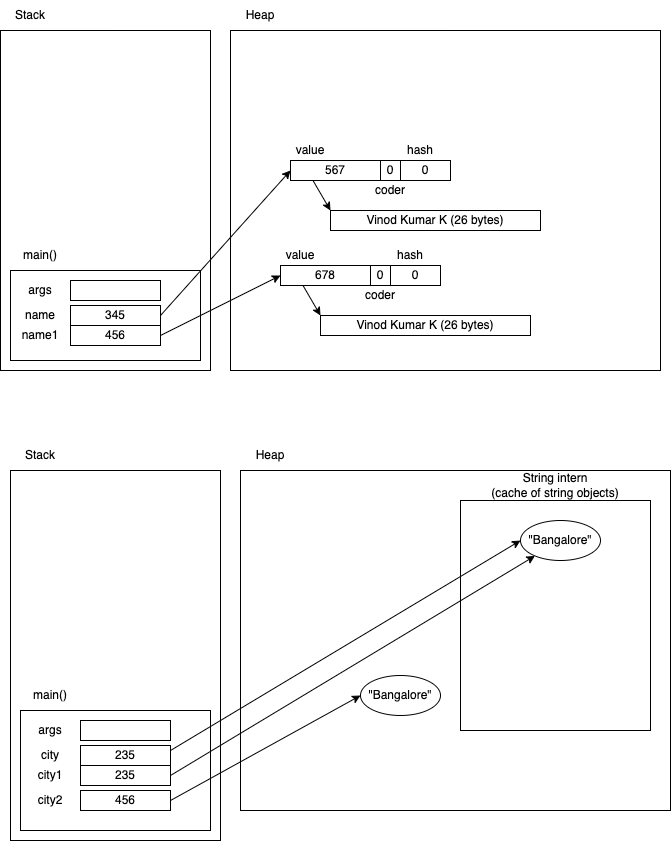

The diagram above was exported from draw.io. Its source (the exported page's mxGraphModel, read from the mxfile embedded in the PNG):
<mxGraphModel dx="826" dy="399" grid="1" gridSize="10" guides="1" tooltips="1" connect="1" arrows="1" fold="1" page="1" pageScale="1" pageWidth="827" pageHeight="1169" math="0" shadow="0">
  <root>
    <mxCell id="0" />
    <mxCell id="1" parent="0" />
    <mxCell id="2" value="" style="rounded=0;whiteSpace=wrap;html=1;" vertex="1" parent="1">
      <mxGeometry x="90" y="60" width="210" height="340" as="geometry" />
    </mxCell>
    <mxCell id="3" value="" style="rounded=0;whiteSpace=wrap;html=1;" vertex="1" parent="1">
      <mxGeometry x="100" y="300" width="190" height="90" as="geometry" />
    </mxCell>
    <mxCell id="4" value="main()" style="text;html=1;strokeColor=none;fillColor=none;align=center;verticalAlign=middle;whiteSpace=wrap;rounded=0;" vertex="1" parent="1">
      <mxGeometry x="100" y="270" width="60" height="30" as="geometry" />
    </mxCell>
    <mxCell id="5" value="args" style="text;html=1;strokeColor=none;fillColor=none;align=center;verticalAlign=middle;whiteSpace=wrap;rounded=0;" vertex="1" parent="1">
      <mxGeometry x="110" y="310" width="40" height="20" as="geometry" />
    </mxCell>
    <mxCell id="6" value="" style="rounded=0;whiteSpace=wrap;html=1;" vertex="1" parent="1">
      <mxGeometry x="160" y="310" width="90" height="20" as="geometry" />
    </mxCell>
    <mxCell id="7" value="345" style="rounded=0;whiteSpace=wrap;html=1;" vertex="1" parent="1">
      <mxGeometry x="160" y="335" width="90" height="20" as="geometry" />
    </mxCell>
    <mxCell id="8" value="name" style="text;html=1;strokeColor=none;fillColor=none;align=center;verticalAlign=middle;whiteSpace=wrap;rounded=0;" vertex="1" parent="1">
      <mxGeometry x="110" y="335" width="40" height="20" as="geometry" />
    </mxCell>
    <mxCell id="9" value="Stack" style="text;html=1;strokeColor=none;fillColor=none;align=center;verticalAlign=middle;whiteSpace=wrap;rounded=0;" vertex="1" parent="1">
      <mxGeometry x="90" y="30" width="60" height="30" as="geometry" />
    </mxCell>
    <mxCell id="10" value="Heap" style="text;html=1;strokeColor=none;fillColor=none;align=center;verticalAlign=middle;whiteSpace=wrap;rounded=0;" vertex="1" parent="1">
      <mxGeometry x="320" y="30" width="60" height="30" as="geometry" />
    </mxCell>
    <mxCell id="11" value="" style="rounded=0;whiteSpace=wrap;html=1;" vertex="1" parent="1">
      <mxGeometry x="320" y="60" width="430" height="340" as="geometry" />
    </mxCell>
    <mxCell id="12" value="value" style="text;html=1;strokeColor=none;fillColor=none;align=center;verticalAlign=middle;whiteSpace=wrap;rounded=0;" vertex="1" parent="1">
      <mxGeometry x="380" y="170" width="40" height="20" as="geometry" />
    </mxCell>
    <mxCell id="23" style="edgeStyle=none;html=1;exitX=0.25;exitY=1;exitDx=0;exitDy=0;entryX=0;entryY=0;entryDx=0;entryDy=0;" edge="1" parent="1" source="13" target="21">
      <mxGeometry relative="1" as="geometry" />
    </mxCell>
    <mxCell id="13" value="567" style="rounded=0;whiteSpace=wrap;html=1;" vertex="1" parent="1">
      <mxGeometry x="380" y="190" width="90" height="20" as="geometry" />
    </mxCell>
    <mxCell id="14" value="coder" style="text;html=1;strokeColor=none;fillColor=none;align=center;verticalAlign=middle;whiteSpace=wrap;rounded=0;" vertex="1" parent="1">
      <mxGeometry x="460" y="210" width="40" height="20" as="geometry" />
    </mxCell>
    <mxCell id="15" value="0" style="rounded=0;whiteSpace=wrap;html=1;" vertex="1" parent="1">
      <mxGeometry x="470" y="190" width="20" height="20" as="geometry" />
    </mxCell>
    <mxCell id="18" value="hash" style="text;html=1;strokeColor=none;fillColor=none;align=center;verticalAlign=middle;whiteSpace=wrap;rounded=0;" vertex="1" parent="1">
      <mxGeometry x="490" y="170" width="40" height="20" as="geometry" />
    </mxCell>
    <mxCell id="19" value="0" style="rounded=0;whiteSpace=wrap;html=1;" vertex="1" parent="1">
      <mxGeometry x="490" y="190" width="50" height="20" as="geometry" />
    </mxCell>
    <mxCell id="20" style="edgeStyle=none;html=1;exitX=1;exitY=0.5;exitDx=0;exitDy=0;entryX=0;entryY=0.5;entryDx=0;entryDy=0;" edge="1" parent="1" source="7" target="13">
      <mxGeometry relative="1" as="geometry" />
    </mxCell>
    <mxCell id="21" value="Vinod Kumar K (26 bytes)" style="rounded=0;whiteSpace=wrap;html=1;" vertex="1" parent="1">
      <mxGeometry x="420" y="240" width="210" height="20" as="geometry" />
    </mxCell>
    <mxCell id="26" value="name1" style="text;html=1;strokeColor=none;fillColor=none;align=center;verticalAlign=middle;whiteSpace=wrap;rounded=0;" vertex="1" parent="1">
      <mxGeometry x="110" y="355" width="40" height="20" as="geometry" />
    </mxCell>
    <mxCell id="36" style="edgeStyle=none;html=1;exitX=1;exitY=0.5;exitDx=0;exitDy=0;entryX=0;entryY=0.5;entryDx=0;entryDy=0;" edge="1" parent="1" source="27" target="30">
      <mxGeometry relative="1" as="geometry" />
    </mxCell>
    <mxCell id="27" value="456" style="rounded=0;whiteSpace=wrap;html=1;" vertex="1" parent="1">
      <mxGeometry x="160" y="355" width="90" height="20" as="geometry" />
    </mxCell>
    <mxCell id="28" value="value" style="text;html=1;strokeColor=none;fillColor=none;align=center;verticalAlign=middle;whiteSpace=wrap;rounded=0;" vertex="1" parent="1">
      <mxGeometry x="370" y="275" width="40" height="20" as="geometry" />
    </mxCell>
    <mxCell id="29" style="edgeStyle=none;html=1;exitX=0.25;exitY=1;exitDx=0;exitDy=0;entryX=0;entryY=0;entryDx=0;entryDy=0;" edge="1" source="30" target="35" parent="1">
      <mxGeometry relative="1" as="geometry" />
    </mxCell>
    <mxCell id="30" value="678" style="rounded=0;whiteSpace=wrap;html=1;" vertex="1" parent="1">
      <mxGeometry x="370" y="295" width="90" height="20" as="geometry" />
    </mxCell>
    <mxCell id="31" value="coder" style="text;html=1;strokeColor=none;fillColor=none;align=center;verticalAlign=middle;whiteSpace=wrap;rounded=0;" vertex="1" parent="1">
      <mxGeometry x="450" y="315" width="40" height="20" as="geometry" />
    </mxCell>
    <mxCell id="32" value="0" style="rounded=0;whiteSpace=wrap;html=1;" vertex="1" parent="1">
      <mxGeometry x="460" y="295" width="20" height="20" as="geometry" />
    </mxCell>
    <mxCell id="33" value="hash" style="text;html=1;strokeColor=none;fillColor=none;align=center;verticalAlign=middle;whiteSpace=wrap;rounded=0;" vertex="1" parent="1">
      <mxGeometry x="480" y="275" width="40" height="20" as="geometry" />
    </mxCell>
    <mxCell id="34" value="0" style="rounded=0;whiteSpace=wrap;html=1;" vertex="1" parent="1">
      <mxGeometry x="480" y="295" width="50" height="20" as="geometry" />
    </mxCell>
    <mxCell id="35" value="Vinod Kumar K (26 bytes)" style="rounded=0;whiteSpace=wrap;html=1;" vertex="1" parent="1">
      <mxGeometry x="410" y="345" width="210" height="20" as="geometry" />
    </mxCell>
    <mxCell id="37" value="" style="rounded=0;whiteSpace=wrap;html=1;" vertex="1" parent="1">
      <mxGeometry x="100" y="500" width="210" height="370" as="geometry" />
    </mxCell>
    <mxCell id="38" value="" style="rounded=0;whiteSpace=wrap;html=1;" vertex="1" parent="1">
      <mxGeometry x="110" y="740" width="190" height="120" as="geometry" />
    </mxCell>
    <mxCell id="39" value="main()" style="text;html=1;strokeColor=none;fillColor=none;align=center;verticalAlign=middle;whiteSpace=wrap;rounded=0;" vertex="1" parent="1">
      <mxGeometry x="110" y="710" width="60" height="30" as="geometry" />
    </mxCell>
    <mxCell id="40" value="args" style="text;html=1;strokeColor=none;fillColor=none;align=center;verticalAlign=middle;whiteSpace=wrap;rounded=0;" vertex="1" parent="1">
      <mxGeometry x="120" y="750" width="40" height="20" as="geometry" />
    </mxCell>
    <mxCell id="41" value="" style="rounded=0;whiteSpace=wrap;html=1;" vertex="1" parent="1">
      <mxGeometry x="170" y="750" width="90" height="20" as="geometry" />
    </mxCell>
    <mxCell id="42" value="235" style="rounded=0;whiteSpace=wrap;html=1;" vertex="1" parent="1">
      <mxGeometry x="170" y="775" width="90" height="20" as="geometry" />
    </mxCell>
    <mxCell id="43" value="city" style="text;html=1;strokeColor=none;fillColor=none;align=center;verticalAlign=middle;whiteSpace=wrap;rounded=0;" vertex="1" parent="1">
      <mxGeometry x="120" y="775" width="40" height="20" as="geometry" />
    </mxCell>
    <mxCell id="44" value="Stack" style="text;html=1;strokeColor=none;fillColor=none;align=center;verticalAlign=middle;whiteSpace=wrap;rounded=0;" vertex="1" parent="1">
      <mxGeometry x="100" y="470" width="60" height="30" as="geometry" />
    </mxCell>
    <mxCell id="45" value="Heap" style="text;html=1;strokeColor=none;fillColor=none;align=center;verticalAlign=middle;whiteSpace=wrap;rounded=0;" vertex="1" parent="1">
      <mxGeometry x="330" y="470" width="60" height="30" as="geometry" />
    </mxCell>
    <mxCell id="46" value="" style="rounded=0;whiteSpace=wrap;html=1;" vertex="1" parent="1">
      <mxGeometry x="330" y="500" width="430" height="340" as="geometry" />
    </mxCell>
    <mxCell id="56" value="city1" style="text;html=1;strokeColor=none;fillColor=none;align=center;verticalAlign=middle;whiteSpace=wrap;rounded=0;" vertex="1" parent="1">
      <mxGeometry x="120" y="795" width="40" height="20" as="geometry" />
    </mxCell>
    <mxCell id="58" value="235" style="rounded=0;whiteSpace=wrap;html=1;" vertex="1" parent="1">
      <mxGeometry x="170" y="795" width="90" height="20" as="geometry" />
    </mxCell>
    <mxCell id="67" value="" style="rounded=0;whiteSpace=wrap;html=1;" vertex="1" parent="1">
      <mxGeometry x="550" y="530" width="190" height="230" as="geometry" />
    </mxCell>
    <mxCell id="68" value="String intern &lt;br&gt;(cache of string objects)" style="text;html=1;strokeColor=none;fillColor=none;align=center;verticalAlign=middle;whiteSpace=wrap;rounded=0;" vertex="1" parent="1">
      <mxGeometry x="550" y="500" width="190" height="30" as="geometry" />
    </mxCell>
    <mxCell id="70" value="&quot;Bangalore&quot;" style="ellipse;whiteSpace=wrap;html=1;" vertex="1" parent="1">
      <mxGeometry x="610" y="550" width="80" height="40" as="geometry" />
    </mxCell>
    <mxCell id="71" style="edgeStyle=none;html=1;exitX=1;exitY=0.25;exitDx=0;exitDy=0;entryX=0;entryY=0.5;entryDx=0;entryDy=0;" edge="1" parent="1" source="42" target="70">
      <mxGeometry relative="1" as="geometry" />
    </mxCell>
    <mxCell id="72" style="edgeStyle=none;html=1;exitX=1;exitY=0.5;exitDx=0;exitDy=0;" edge="1" parent="1" source="58" target="70">
      <mxGeometry relative="1" as="geometry" />
    </mxCell>
    <mxCell id="73" value="&quot;Bangalore&quot;" style="ellipse;whiteSpace=wrap;html=1;" vertex="1" parent="1">
      <mxGeometry x="450" y="705" width="80" height="40" as="geometry" />
    </mxCell>
    <mxCell id="74" value="city2" style="text;html=1;strokeColor=none;fillColor=none;align=center;verticalAlign=middle;whiteSpace=wrap;rounded=0;" vertex="1" parent="1">
      <mxGeometry x="120" y="820" width="40" height="20" as="geometry" />
    </mxCell>
    <mxCell id="76" style="edgeStyle=none;html=1;exitX=1;exitY=0.5;exitDx=0;exitDy=0;entryX=0;entryY=0.5;entryDx=0;entryDy=0;" edge="1" parent="1" source="75" target="73">
      <mxGeometry relative="1" as="geometry" />
    </mxCell>
    <mxCell id="75" value="456" style="rounded=0;whiteSpace=wrap;html=1;" vertex="1" parent="1">
      <mxGeometry x="170" y="820" width="90" height="20" as="geometry" />
    </mxCell>
  </root>
</mxGraphModel>